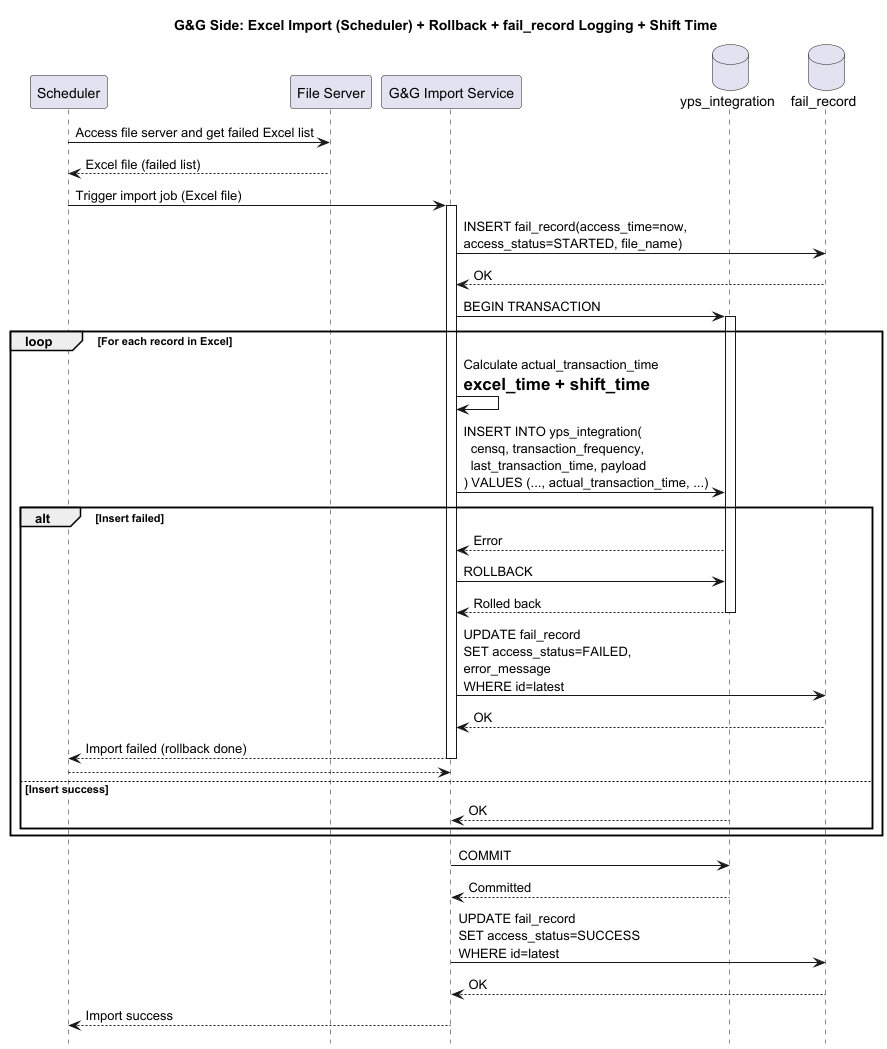

The diagram above was rendered by PlantUML. Its source (embedded in the PNG):
@startuml
title G&G Side: Excel Import (Scheduler) + Rollback + fail_record Logging + Shift Time
hide footbox

participant "Scheduler" as SCH
participant "File Server" as FS
participant "G&G Import Service" as IMP
database "yps_integration" as DB
database "fail_record" as FDB

SCH -> FS: Access file server and get failed Excel list
FS --> SCH: Excel file (failed list)

SCH -> IMP: Trigger import job (Excel file)

activate IMP

' (e) Every access must be logged in fail_record
IMP -> FDB: INSERT fail_record(access_time=now,\naccess_status=STARTED, file_name)
FDB --> IMP: OK

IMP -> DB: BEGIN TRANSACTION
activate DB

loop For each record in Excel
  IMP -> IMP: Calculate actual_transaction_time\n= excel_time + shift_time

  IMP -> DB: INSERT INTO yps_integration(\n  censq, transaction_frequency,\n  last_transaction_time, payload\n) VALUES (..., actual_transaction_time, ...)
  alt Insert failed
    DB --> IMP: Error

    IMP -> DB: ROLLBACK
    DB --> IMP: Rolled back
    deactivate DB

    IMP -> FDB: UPDATE fail_record\nSET access_status=FAILED,\nerror_message\nWHERE id=latest
    FDB --> IMP: OK

    IMP --> SCH: Import failed (rollback done)
    deactivate IMP
    return
  else Insert success
    DB --> IMP: OK
  end
end

IMP -> DB: COMMIT
DB --> IMP: Committed
deactivate DB

IMP -> FDB: UPDATE fail_record\nSET access_status=SUCCESS\nWHERE id=latest
FDB --> IMP: OK

IMP --> SCH: Import success
deactivate IMP
@enduml